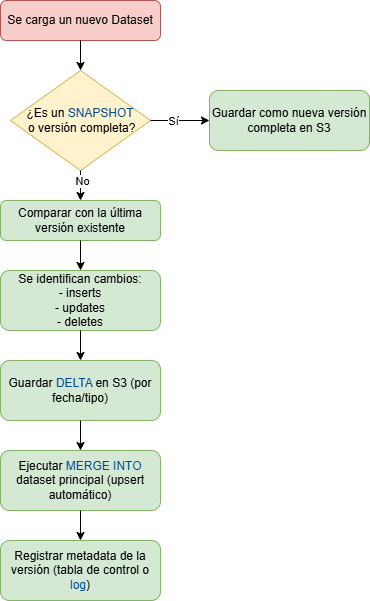

The diagram above was exported from draw.io. Its source (the exported page's mxGraphModel, read from the mxfile embedded in the PNG):
<mxGraphModel dx="979" dy="507" grid="1" gridSize="10" guides="1" tooltips="1" connect="1" arrows="1" fold="1" page="1" pageScale="1" pageWidth="827" pageHeight="1169" math="0" shadow="0">
  <root>
    <mxCell id="0" />
    <mxCell id="1" parent="0" />
    <mxCell id="tBQzqRkglsCkx783K8n5-3" value="¿Es un &lt;font style=&quot;color: rgb(0, 76, 153);&quot;&gt;SNAPSHOT&lt;/font&gt;&lt;div&gt;&amp;nbsp;o versión completa?&lt;/div&gt;" style="rhombus;whiteSpace=wrap;html=1;fillColor=#fff2cc;strokeColor=#d6b656;" vertex="1" parent="1">
      <mxGeometry x="55" y="70" width="140" height="100" as="geometry" />
    </mxCell>
    <mxCell id="tBQzqRkglsCkx783K8n5-4" value="Se carga un nuevo Dataset" style="rounded=1;whiteSpace=wrap;html=1;fillColor=#f8cecc;strokeColor=#b85450;" vertex="1" parent="1">
      <mxGeometry x="45" width="160" height="40" as="geometry" />
    </mxCell>
    <mxCell id="tBQzqRkglsCkx783K8n5-5" value="Comparar con la última versión existente" style="rounded=1;whiteSpace=wrap;html=1;fillColor=#d5e8d4;strokeColor=#82b366;" vertex="1" parent="1">
      <mxGeometry x="45" y="200" width="160" height="40" as="geometry" />
    </mxCell>
    <mxCell id="tBQzqRkglsCkx783K8n5-6" value="Se identifican cambios:&lt;br&gt;- inserts&lt;div&gt;- updates&lt;/div&gt;&lt;div&gt;- deletes&lt;/div&gt;" style="rounded=1;whiteSpace=wrap;html=1;fillColor=#d5e8d4;strokeColor=#82b366;" vertex="1" parent="1">
      <mxGeometry x="45" y="270" width="160" height="60" as="geometry" />
    </mxCell>
    <mxCell id="tBQzqRkglsCkx783K8n5-7" value="Guardar &lt;font style=&quot;color: rgb(0, 76, 153);&quot;&gt;DELTA&lt;/font&gt; en S3 (por fecha/tipo)" style="rounded=1;whiteSpace=wrap;html=1;fillColor=#d5e8d4;strokeColor=#82b366;" vertex="1" parent="1">
      <mxGeometry x="45" y="360" width="160" height="60" as="geometry" />
    </mxCell>
    <mxCell id="tBQzqRkglsCkx783K8n5-8" value="Ejecutar &lt;font style=&quot;color: rgb(0, 76, 153);&quot;&gt;MERGE INTO&lt;/font&gt; dataset principal (upsert automático)" style="rounded=1;whiteSpace=wrap;html=1;fillColor=#d5e8d4;strokeColor=#82b366;" vertex="1" parent="1">
      <mxGeometry x="45" y="450" width="160" height="60" as="geometry" />
    </mxCell>
    <mxCell id="tBQzqRkglsCkx783K8n5-9" value="Registrar metadata de la versión (tabla de control o &lt;font style=&quot;color: rgb(0, 76, 153);&quot;&gt;log&lt;/font&gt;)" style="rounded=1;whiteSpace=wrap;html=1;fillColor=#d5e8d4;strokeColor=#82b366;" vertex="1" parent="1">
      <mxGeometry x="45" y="540" width="160" height="60" as="geometry" />
    </mxCell>
    <mxCell id="tBQzqRkglsCkx783K8n5-10" value="Guardar como nueva versión completa en S3" style="rounded=1;whiteSpace=wrap;html=1;fillColor=#d5e8d4;strokeColor=#82b366;" vertex="1" parent="1">
      <mxGeometry x="254" y="90" width="160" height="60" as="geometry" />
    </mxCell>
    <mxCell id="tBQzqRkglsCkx783K8n5-11" value="" style="endArrow=classic;html=1;rounded=0;exitX=0.5;exitY=1;exitDx=0;exitDy=0;entryX=0.5;entryY=0;entryDx=0;entryDy=0;" edge="1" parent="1" source="tBQzqRkglsCkx783K8n5-4" target="tBQzqRkglsCkx783K8n5-3">
      <mxGeometry width="50" height="50" relative="1" as="geometry">
        <mxPoint x="130" y="190" as="sourcePoint" />
        <mxPoint x="180" y="140" as="targetPoint" />
      </mxGeometry>
    </mxCell>
    <mxCell id="tBQzqRkglsCkx783K8n5-13" value="" style="endArrow=classic;html=1;rounded=0;exitX=0.5;exitY=1;exitDx=0;exitDy=0;entryX=0.5;entryY=0;entryDx=0;entryDy=0;" edge="1" parent="1" source="tBQzqRkglsCkx783K8n5-3" target="tBQzqRkglsCkx783K8n5-5">
      <mxGeometry width="50" height="50" relative="1" as="geometry">
        <mxPoint x="130" y="190" as="sourcePoint" />
        <mxPoint x="180" y="140" as="targetPoint" />
      </mxGeometry>
    </mxCell>
    <mxCell id="tBQzqRkglsCkx783K8n5-22" value="No" style="edgeLabel;html=1;align=center;verticalAlign=middle;resizable=0;points=[];" vertex="1" connectable="0" parent="tBQzqRkglsCkx783K8n5-13">
      <mxGeometry x="-0.3333" y="1" relative="1" as="geometry">
        <mxPoint as="offset" />
      </mxGeometry>
    </mxCell>
    <mxCell id="tBQzqRkglsCkx783K8n5-14" value="" style="endArrow=classic;html=1;rounded=0;entryX=0;entryY=0.5;entryDx=0;entryDy=0;exitX=1;exitY=0.5;exitDx=0;exitDy=0;" edge="1" parent="1" source="tBQzqRkglsCkx783K8n5-3" target="tBQzqRkglsCkx783K8n5-10">
      <mxGeometry width="50" height="50" relative="1" as="geometry">
        <mxPoint x="130" y="190" as="sourcePoint" />
        <mxPoint x="180" y="140" as="targetPoint" />
      </mxGeometry>
    </mxCell>
    <mxCell id="tBQzqRkglsCkx783K8n5-21" value="Sí" style="edgeLabel;html=1;align=center;verticalAlign=middle;resizable=0;points=[];" vertex="1" connectable="0" parent="tBQzqRkglsCkx783K8n5-14">
      <mxGeometry x="-0.2542" relative="1" as="geometry">
        <mxPoint as="offset" />
      </mxGeometry>
    </mxCell>
    <mxCell id="tBQzqRkglsCkx783K8n5-15" value="" style="endArrow=classic;html=1;rounded=0;exitX=0.5;exitY=1;exitDx=0;exitDy=0;entryX=0.5;entryY=0;entryDx=0;entryDy=0;" edge="1" parent="1" source="tBQzqRkglsCkx783K8n5-5" target="tBQzqRkglsCkx783K8n5-6">
      <mxGeometry width="50" height="50" relative="1" as="geometry">
        <mxPoint x="130" y="430" as="sourcePoint" />
        <mxPoint x="180" y="380" as="targetPoint" />
      </mxGeometry>
    </mxCell>
    <mxCell id="tBQzqRkglsCkx783K8n5-16" value="" style="endArrow=classic;html=1;rounded=0;exitX=0.5;exitY=1;exitDx=0;exitDy=0;entryX=0.5;entryY=0;entryDx=0;entryDy=0;" edge="1" parent="1" source="tBQzqRkglsCkx783K8n5-6" target="tBQzqRkglsCkx783K8n5-7">
      <mxGeometry width="50" height="50" relative="1" as="geometry">
        <mxPoint x="130" y="430" as="sourcePoint" />
        <mxPoint x="180" y="380" as="targetPoint" />
      </mxGeometry>
    </mxCell>
    <mxCell id="tBQzqRkglsCkx783K8n5-17" value="" style="endArrow=classic;html=1;rounded=0;exitX=0.5;exitY=1;exitDx=0;exitDy=0;entryX=0.5;entryY=0;entryDx=0;entryDy=0;" edge="1" parent="1" source="tBQzqRkglsCkx783K8n5-7" target="tBQzqRkglsCkx783K8n5-8">
      <mxGeometry width="50" height="50" relative="1" as="geometry">
        <mxPoint x="130" y="430" as="sourcePoint" />
        <mxPoint x="180" y="380" as="targetPoint" />
      </mxGeometry>
    </mxCell>
    <mxCell id="tBQzqRkglsCkx783K8n5-19" value="" style="endArrow=classic;html=1;rounded=0;exitX=0.5;exitY=1;exitDx=0;exitDy=0;entryX=0.5;entryY=0;entryDx=0;entryDy=0;" edge="1" parent="1" source="tBQzqRkglsCkx783K8n5-8" target="tBQzqRkglsCkx783K8n5-9">
      <mxGeometry width="50" height="50" relative="1" as="geometry">
        <mxPoint x="130" y="430" as="sourcePoint" />
        <mxPoint x="180" y="380" as="targetPoint" />
      </mxGeometry>
    </mxCell>
  </root>
</mxGraphModel>